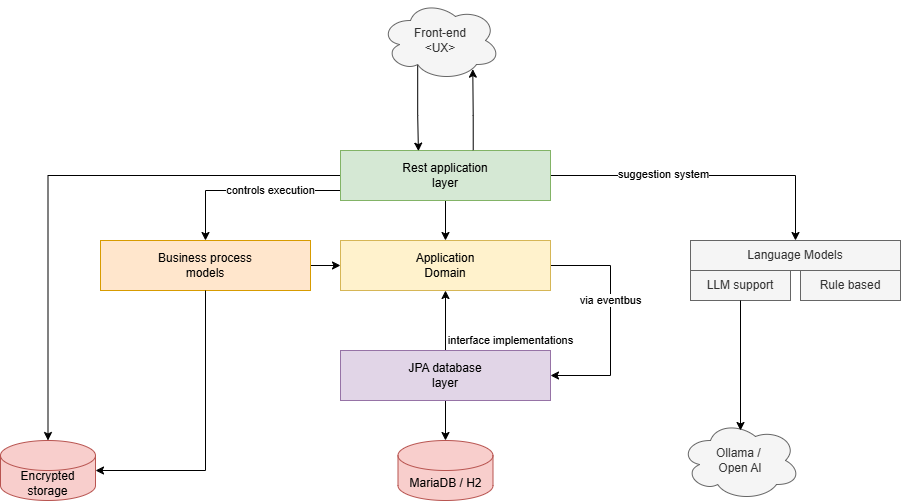

The diagram above was exported from draw.io. Its source (the exported page's mxGraphModel, read from the mxfile embedded in the PNG):
<mxGraphModel dx="1417" dy="957" grid="1" gridSize="10" guides="1" tooltips="1" connect="1" arrows="1" fold="1" page="1" pageScale="1" pageWidth="827" pageHeight="1169" math="0" shadow="0">
  <root>
    <mxCell id="0" />
    <mxCell id="1" parent="0" />
    <mxCell id="NK085fDmL5SlgysZrZd4-3" value="interface implementations" style="edgeStyle=orthogonalEdgeStyle;rounded=0;orthogonalLoop=1;jettySize=auto;html=1;" parent="1" source="NK085fDmL5SlgysZrZd4-1" target="NK085fDmL5SlgysZrZd4-2" edge="1">
      <mxGeometry x="-0.6667" y="-65" relative="1" as="geometry">
        <mxPoint as="offset" />
      </mxGeometry>
    </mxCell>
    <mxCell id="NK085fDmL5SlgysZrZd4-15" style="edgeStyle=orthogonalEdgeStyle;rounded=0;orthogonalLoop=1;jettySize=auto;html=1;" parent="1" source="NK085fDmL5SlgysZrZd4-1" target="NK085fDmL5SlgysZrZd4-14" edge="1">
      <mxGeometry relative="1" as="geometry" />
    </mxCell>
    <mxCell id="NK085fDmL5SlgysZrZd4-1" value="JPA database&lt;br&gt;layer" style="rounded=0;whiteSpace=wrap;html=1;fillColor=#e1d5e7;strokeColor=#9673a6;" parent="1" vertex="1">
      <mxGeometry x="390" y="380" width="210" height="50" as="geometry" />
    </mxCell>
    <mxCell id="NK085fDmL5SlgysZrZd4-7" value="via eventbus" style="edgeStyle=orthogonalEdgeStyle;rounded=0;orthogonalLoop=1;jettySize=auto;html=1;entryX=1;entryY=0.5;entryDx=0;entryDy=0;" parent="1" source="NK085fDmL5SlgysZrZd4-2" target="NK085fDmL5SlgysZrZd4-1" edge="1">
      <mxGeometry x="-0.1739" relative="1" as="geometry">
        <mxPoint x="520" y="400" as="targetPoint" />
        <Array as="points">
          <mxPoint x="660" y="295" />
          <mxPoint x="660" y="405" />
        </Array>
        <mxPoint as="offset" />
      </mxGeometry>
    </mxCell>
    <mxCell id="NK085fDmL5SlgysZrZd4-2" value="Application&lt;br&gt;Domain" style="rounded=0;whiteSpace=wrap;html=1;fillColor=#fff2cc;strokeColor=#d6b656;" parent="1" vertex="1">
      <mxGeometry x="390" y="270" width="210" height="50" as="geometry" />
    </mxCell>
    <mxCell id="NK085fDmL5SlgysZrZd4-6" style="edgeStyle=orthogonalEdgeStyle;rounded=0;orthogonalLoop=1;jettySize=auto;html=1;" parent="1" source="NK085fDmL5SlgysZrZd4-5" target="NK085fDmL5SlgysZrZd4-2" edge="1">
      <mxGeometry relative="1" as="geometry" />
    </mxCell>
    <mxCell id="NK085fDmL5SlgysZrZd4-5" value="Business process&lt;br&gt;models" style="rounded=0;whiteSpace=wrap;html=1;fillColor=#ffe6cc;strokeColor=#d79b00;" parent="1" vertex="1">
      <mxGeometry x="150" y="270" width="210" height="50" as="geometry" />
    </mxCell>
    <mxCell id="NK085fDmL5SlgysZrZd4-9" value="controls execution" style="edgeStyle=orthogonalEdgeStyle;rounded=0;orthogonalLoop=1;jettySize=auto;html=1;entryX=0.5;entryY=0;entryDx=0;entryDy=0;" parent="1" source="NK085fDmL5SlgysZrZd4-8" target="NK085fDmL5SlgysZrZd4-5" edge="1">
      <mxGeometry x="-0.2432" relative="1" as="geometry">
        <mxPoint as="offset" />
        <Array as="points">
          <mxPoint x="255" y="220" />
        </Array>
      </mxGeometry>
    </mxCell>
    <mxCell id="NK085fDmL5SlgysZrZd4-10" style="edgeStyle=orthogonalEdgeStyle;rounded=0;orthogonalLoop=1;jettySize=auto;html=1;entryX=0.5;entryY=0;entryDx=0;entryDy=0;" parent="1" source="NK085fDmL5SlgysZrZd4-8" target="NK085fDmL5SlgysZrZd4-2" edge="1">
      <mxGeometry relative="1" as="geometry" />
    </mxCell>
    <mxCell id="NK085fDmL5SlgysZrZd4-17" style="edgeStyle=orthogonalEdgeStyle;rounded=0;orthogonalLoop=1;jettySize=auto;html=1;" parent="1" source="NK085fDmL5SlgysZrZd4-8" target="NK085fDmL5SlgysZrZd4-16" edge="1">
      <mxGeometry relative="1" as="geometry" />
    </mxCell>
    <mxCell id="rOmyfTg07-DGGszDyJgW-8" style="edgeStyle=orthogonalEdgeStyle;rounded=0;orthogonalLoop=1;jettySize=auto;html=1;entryX=0.5;entryY=0;entryDx=0;entryDy=0;" edge="1" parent="1" source="NK085fDmL5SlgysZrZd4-8" target="rOmyfTg07-DGGszDyJgW-2">
      <mxGeometry relative="1" as="geometry" />
    </mxCell>
    <mxCell id="rOmyfTg07-DGGszDyJgW-9" value="suggestion system" style="edgeLabel;html=1;align=center;verticalAlign=middle;resizable=0;points=[];" vertex="1" connectable="0" parent="rOmyfTg07-DGGszDyJgW-8">
      <mxGeometry x="-0.2774" y="2" relative="1" as="geometry">
        <mxPoint as="offset" />
      </mxGeometry>
    </mxCell>
    <mxCell id="NK085fDmL5SlgysZrZd4-8" value="Rest application&lt;br&gt;layer" style="rounded=0;whiteSpace=wrap;html=1;fillColor=#d5e8d4;strokeColor=#82b366;" parent="1" vertex="1">
      <mxGeometry x="390" y="180" width="210" height="50" as="geometry" />
    </mxCell>
    <mxCell id="NK085fDmL5SlgysZrZd4-12" style="edgeStyle=orthogonalEdgeStyle;rounded=0;orthogonalLoop=1;jettySize=auto;html=1;entryX=0.371;entryY=0.013;entryDx=0;entryDy=0;entryPerimeter=0;exitX=0.31;exitY=0.8;exitDx=0;exitDy=0;exitPerimeter=0;" parent="1" source="NK085fDmL5SlgysZrZd4-11" target="NK085fDmL5SlgysZrZd4-8" edge="1">
      <mxGeometry relative="1" as="geometry" />
    </mxCell>
    <mxCell id="NK085fDmL5SlgysZrZd4-11" value="&lt;div&gt;Front-end&lt;/div&gt;&amp;lt;UX&amp;gt;" style="ellipse;shape=cloud;whiteSpace=wrap;html=1;fillColor=#f5f5f5;fontColor=#333333;strokeColor=#666666;" parent="1" vertex="1">
      <mxGeometry x="430" y="30" width="120" height="80" as="geometry" />
    </mxCell>
    <mxCell id="NK085fDmL5SlgysZrZd4-13" style="edgeStyle=orthogonalEdgeStyle;rounded=0;orthogonalLoop=1;jettySize=auto;html=1;entryX=0.769;entryY=0.858;entryDx=0;entryDy=0;entryPerimeter=0;exitX=0.632;exitY=-0.007;exitDx=0;exitDy=0;exitPerimeter=0;" parent="1" source="NK085fDmL5SlgysZrZd4-8" target="NK085fDmL5SlgysZrZd4-11" edge="1">
      <mxGeometry relative="1" as="geometry">
        <mxPoint x="477" y="104" as="sourcePoint" />
        <mxPoint x="478" y="191" as="targetPoint" />
      </mxGeometry>
    </mxCell>
    <mxCell id="NK085fDmL5SlgysZrZd4-14" value="MariaDB / H2" style="shape=cylinder3;whiteSpace=wrap;html=1;boundedLbl=1;backgroundOutline=1;size=15;fillColor=#f8cecc;strokeColor=#b85450;" parent="1" vertex="1">
      <mxGeometry x="447.5" y="470" width="95" height="60" as="geometry" />
    </mxCell>
    <mxCell id="NK085fDmL5SlgysZrZd4-16" value="Encrypted storage" style="shape=cylinder3;whiteSpace=wrap;html=1;boundedLbl=1;backgroundOutline=1;size=15;fillColor=#f8cecc;strokeColor=#b85450;" parent="1" vertex="1">
      <mxGeometry x="50" y="470" width="95" height="60" as="geometry" />
    </mxCell>
    <mxCell id="rOmyfTg07-DGGszDyJgW-1" style="edgeStyle=orthogonalEdgeStyle;rounded=0;orthogonalLoop=1;jettySize=auto;html=1;entryX=1;entryY=0.5;entryDx=0;entryDy=0;entryPerimeter=0;" edge="1" parent="1" source="NK085fDmL5SlgysZrZd4-5" target="NK085fDmL5SlgysZrZd4-16">
      <mxGeometry relative="1" as="geometry">
        <Array as="points">
          <mxPoint x="255" y="500" />
        </Array>
      </mxGeometry>
    </mxCell>
    <mxCell id="rOmyfTg07-DGGszDyJgW-5" value="" style="group" vertex="1" connectable="0" parent="1">
      <mxGeometry x="740" y="270" width="210" height="60" as="geometry" />
    </mxCell>
    <mxCell id="rOmyfTg07-DGGszDyJgW-2" value="Language Models" style="rounded=0;whiteSpace=wrap;html=1;fillColor=#f5f5f5;strokeColor=#666666;fontColor=#333333;" vertex="1" parent="rOmyfTg07-DGGszDyJgW-5">
      <mxGeometry width="210" height="30" as="geometry" />
    </mxCell>
    <mxCell id="rOmyfTg07-DGGszDyJgW-3" value="LLM support" style="rounded=0;whiteSpace=wrap;html=1;fillColor=#f5f5f5;strokeColor=#666666;fontColor=#333333;" vertex="1" parent="rOmyfTg07-DGGszDyJgW-5">
      <mxGeometry y="30" width="100" height="30" as="geometry" />
    </mxCell>
    <mxCell id="rOmyfTg07-DGGszDyJgW-4" value="Rule based" style="rounded=0;whiteSpace=wrap;html=1;fillColor=#f5f5f5;strokeColor=#666666;fontColor=#333333;" vertex="1" parent="rOmyfTg07-DGGszDyJgW-5">
      <mxGeometry x="110" y="30" width="100" height="30" as="geometry" />
    </mxCell>
    <mxCell id="rOmyfTg07-DGGszDyJgW-6" value="Ollama /&amp;nbsp;&lt;div&gt;Open AI&lt;/div&gt;" style="ellipse;shape=cloud;whiteSpace=wrap;html=1;fillColor=#f5f5f5;fontColor=#333333;strokeColor=#666666;" vertex="1" parent="1">
      <mxGeometry x="730" y="450" width="120" height="80" as="geometry" />
    </mxCell>
    <mxCell id="rOmyfTg07-DGGszDyJgW-7" style="edgeStyle=orthogonalEdgeStyle;rounded=0;orthogonalLoop=1;jettySize=auto;html=1;entryX=0.5;entryY=0.125;entryDx=0;entryDy=0;entryPerimeter=0;" edge="1" parent="1" source="rOmyfTg07-DGGszDyJgW-3" target="rOmyfTg07-DGGszDyJgW-6">
      <mxGeometry relative="1" as="geometry">
        <mxPoint x="790" y="450" as="targetPoint" />
      </mxGeometry>
    </mxCell>
  </root>
</mxGraphModel>